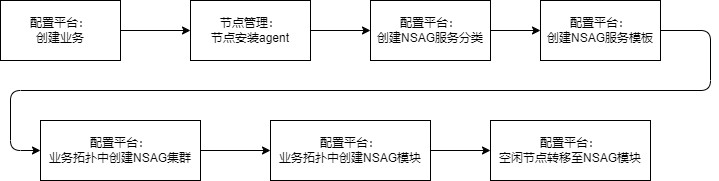

The diagram above was exported from draw.io. Its source (the exported page's mxGraphModel, read from the mxfile embedded in the PNG):
<mxGraphModel dx="1016" dy="638" grid="1" gridSize="10" guides="1" tooltips="1" connect="1" arrows="1" fold="1" page="1" pageScale="1" pageWidth="827" pageHeight="1169" math="0" shadow="0">
  <root>
    <mxCell id="0" />
    <mxCell id="1" parent="0" />
    <mxCell id="2" value="配置平台：&lt;br&gt;创建业务" style="rounded=0;whiteSpace=wrap;html=1;" vertex="1" parent="1">
      <mxGeometry x="20" y="200" width="120" height="60" as="geometry" />
    </mxCell>
    <mxCell id="3" value="节点管理：&lt;br&gt;节点安装agent" style="rounded=0;whiteSpace=wrap;html=1;" vertex="1" parent="1">
      <mxGeometry x="210" y="200" width="120" height="60" as="geometry" />
    </mxCell>
    <mxCell id="4" value="配置平台：&lt;br&gt;创建NSAG服务分类" style="rounded=0;whiteSpace=wrap;html=1;" vertex="1" parent="1">
      <mxGeometry x="390" y="200" width="120" height="60" as="geometry" />
    </mxCell>
    <mxCell id="5" value="配置平台：&lt;br&gt;创建NSAG服务模板" style="rounded=0;whiteSpace=wrap;html=1;" vertex="1" parent="1">
      <mxGeometry x="560" y="200" width="120" height="60" as="geometry" />
    </mxCell>
    <mxCell id="6" value="配置平台：&lt;br&gt;业务拓扑中创建NSAG集群" style="rounded=0;whiteSpace=wrap;html=1;" vertex="1" parent="1">
      <mxGeometry x="60" y="320" width="160" height="60" as="geometry" />
    </mxCell>
    <mxCell id="7" value="配置平台：&lt;br&gt;业务拓扑中创建NSAG模块" style="rounded=0;whiteSpace=wrap;html=1;" vertex="1" parent="1">
      <mxGeometry x="290" y="320" width="160" height="60" as="geometry" />
    </mxCell>
    <mxCell id="8" value="配置平台：&lt;br&gt;空闲节点转移至NSAG模块" style="rounded=0;whiteSpace=wrap;html=1;" vertex="1" parent="1">
      <mxGeometry x="510" y="320" width="160" height="60" as="geometry" />
    </mxCell>
    <mxCell id="9" value="" style="endArrow=classic;html=1;exitX=1;exitY=0.5;exitDx=0;exitDy=0;entryX=0;entryY=0.5;entryDx=0;entryDy=0;" edge="1" parent="1" source="2" target="3">
      <mxGeometry width="50" height="50" relative="1" as="geometry">
        <mxPoint x="200" y="160" as="sourcePoint" />
        <mxPoint x="250" y="110" as="targetPoint" />
      </mxGeometry>
    </mxCell>
    <mxCell id="10" value="" style="endArrow=classic;html=1;exitX=1;exitY=0.5;exitDx=0;exitDy=0;entryX=0;entryY=0.5;entryDx=0;entryDy=0;" edge="1" parent="1" source="3" target="4">
      <mxGeometry width="50" height="50" relative="1" as="geometry">
        <mxPoint x="340" y="180" as="sourcePoint" />
        <mxPoint x="390" y="130" as="targetPoint" />
      </mxGeometry>
    </mxCell>
    <mxCell id="11" value="" style="endArrow=classic;html=1;exitX=1;exitY=0.5;exitDx=0;exitDy=0;entryX=0;entryY=0.5;entryDx=0;entryDy=0;" edge="1" parent="1" source="4" target="5">
      <mxGeometry width="50" height="50" relative="1" as="geometry">
        <mxPoint x="490" y="190" as="sourcePoint" />
        <mxPoint x="540" y="140" as="targetPoint" />
      </mxGeometry>
    </mxCell>
    <mxCell id="12" value="" style="endArrow=classic;html=1;exitX=1;exitY=0.5;exitDx=0;exitDy=0;entryX=0;entryY=0.5;entryDx=0;entryDy=0;" edge="1" parent="1" source="5" target="6">
      <mxGeometry width="50" height="50" relative="1" as="geometry">
        <mxPoint x="500" y="510" as="sourcePoint" />
        <mxPoint x="550" y="460" as="targetPoint" />
        <Array as="points">
          <mxPoint x="730" y="230" />
          <mxPoint x="730" y="290" />
          <mxPoint x="30" y="290" />
          <mxPoint x="30" y="350" />
        </Array>
      </mxGeometry>
    </mxCell>
    <mxCell id="13" value="" style="endArrow=classic;html=1;exitX=1;exitY=0.5;exitDx=0;exitDy=0;" edge="1" parent="1" source="6" target="7">
      <mxGeometry width="50" height="50" relative="1" as="geometry">
        <mxPoint x="230" y="520" as="sourcePoint" />
        <mxPoint x="280" y="470" as="targetPoint" />
      </mxGeometry>
    </mxCell>
    <mxCell id="14" value="" style="endArrow=classic;html=1;exitX=1;exitY=0.5;exitDx=0;exitDy=0;entryX=0;entryY=0.5;entryDx=0;entryDy=0;" edge="1" parent="1" source="7" target="8">
      <mxGeometry width="50" height="50" relative="1" as="geometry">
        <mxPoint x="490" y="500" as="sourcePoint" />
        <mxPoint x="540" y="450" as="targetPoint" />
      </mxGeometry>
    </mxCell>
  </root>
</mxGraphModel>